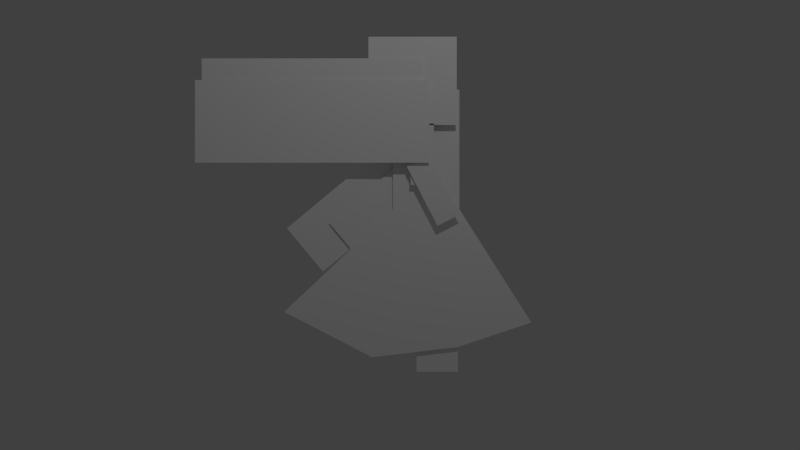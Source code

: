 # Source: Aurora.blend  (saved by Blender 2.73.0; exported with 4.5.12 LTS)
import bpy
from mathutils import Matrix  # noqa: F401  (used for matrix-valued properties, if any)

bpy.ops.wm.read_factory_settings(use_empty=True)
scene = bpy.context.scene
scene.name = 'Scene'

# ---- collections
col_collection_1 = bpy.data.collections.new('Collection 1'); scene.collection.children.link(col_collection_1)

# ---- materials (node trees are filled in below, after node groups)
mat_material = bpy.data.materials.new('Material')
mat_material.alpha_threshold = 0.0
mat_material.use_transparent_shadow = False
mat_material.diffuse_color = (1.0, 1.0, 1.0, 1.0)
mat_material.roughness = 0.5
mat_material.specular_intensity = 0.0
mat_material.line_color = (0.0, 0.0, 0.0, 1.0)

# ---- material node trees

# ---- world
world_world = bpy.data.worlds.new('World'); scene.world = world_world
world_world.color = (0.05088, 0.05088, 0.05088)
world_world.use_sun_shadow = False
world_world.sun_shadow_jitter_overblur = 0.0
world_world.cycles.sampling_method = 'MANUAL'
world_world.cycles.sample_map_resolution = 256

# ---- cameras
cam_camera = bpy.data.cameras.new('Camera')
cam_camera.clip_end = 100.0
cam_camera.lens = 35.0
cam_camera.sensor_width = 32.0
cam_camera.sensor_height = 18.0
cam_camera.ortho_scale = 7.314
cam_camera.dof.focus_distance = 0.0
cam_camera.dof.aperture_fstop = 128.0

# ---- lights
light_lamp = bpy.data.lights.new('Lamp', 'POINT')
light_lamp.transmission_factor = 0.0
light_lamp.cutoff_distance = 30.0
light_lamp.energy = 100.0
light_lamp.shadow_buffer_clip_start = 1.001
light_lamp.shadow_soft_size = 0.1
light_lamp.shadow_maximum_resolution = 0.006
light_lamp.use_absolute_resolution = True
light_lamp.cycles.use_multiple_importance_sampling = False

# ---- meshes
me_plane = bpy.data.meshes.new('Plane')
me_plane.from_pydata([(-0.113, 0.1715, 0.721), (-0.113, 0.418, 0.721), (-0.113, 0.1715, 0.06696), (-0.113, 0.418, 0.06696), (-0.08802, 0.1715, 0.2301), (-0.08802, 0.1715, -0.04012), (-0.08802, 0.6049, 0.2301), (-0.08802, 0.6049, -0.04012), (-0.06621, 0.1092, 2.545), (-0.06621, 0.1092, 1.909), (-0.06621, 0.3489, 2.545), (-0.06621, 0.3489, 1.909), (-0.06202, 0.1715, 0.721), (-0.06202, 0.418, 0.721), (-0.06202, 0.418, 0.06696), (-0.06202, 0.1715, 0.06696), (-0.0473, -1.187, 1.462), (-0.0473, -0.8093, 1.008), (-0.0473, 0.1015, 2.532), (-0.0473, 0.479, 2.077), (-0.04619, 0.06869, 2.099), (-0.04619, 0.2994, 2.218), (-0.04619, 0.3857, 1.487), (-0.04619, 0.6164, 1.606), (-0.03834, 0.1715, 0.2301), (-0.03834, 0.6049, 0.2301), (-0.03834, 0.1715, -0.04012), (-0.03834, 0.6049, -0.04012), (-0.02525, -0.745, 1.523), (-0.02525, 0.1535, 2.269), (-0.02525, -0.4817, 1.206), (-0.02525, 0.4168, 1.951), (1.49e-08, 0.2798, 2.659), (1.49e-08, 0.09337, 1.909), (1.49e-08, 0.08004, 2.159), (1.49e-08, 0.06671, 2.409), (1.49e-08, 0.05338, 2.659), (1.49e-08, -0.2671, 1.479), (1.49e-08, 0.7443, 1.46), (1.49e-08, 0.4422, 1.417), (1.49e-08, 0.114, 1.399), (1.49e-08, 0.5829, 1.439), (1.49e-08, 0.2871, 1.408), (1.49e-08, 0.1067, 1.66), (1.49e-08, -0.7495, 0.353), (1.49e-08, 0.04005, 2.908), (1.49e-08, 0.3147, 1.66), (1.49e-08, 0.1511, 0.1695), (1.49e-08, 0.2711, 2.908), (1.49e-08, 0.9807, 0.3503), (1.49e-08, 0.5022, 2.908), (1.49e-08, 0.5022, 1.66), (1.49e-08, 0.4111, 1.66), (1.49e-08, 0.197, 1.66), (1.49e-08, 0.1556, 2.908), (1.49e-08, 0.3867, 2.908), (1.49e-08, 1.368, 0.4789), (1.49e-08, 0.5953, 0.2217), (1.49e-08, -0.2947, 0.1173), (1.49e-08, -1.211, 0.5888), (1.49e-08, 0.6177, 1.66), (1.49e-08, 0.6177, 2.908), (1.49e-08, -0.07549, 2.908), (1.49e-08, -0.07549, 1.66), (1.49e-08, 0.2886, 2.409), (1.49e-08, 0.2973, 2.159), (1.49e-08, 0.306, 1.909), (1.49e-08, 0.5022, 2.659), (1.49e-08, 0.5022, 2.409), (1.49e-08, 0.5022, 2.159), (1.49e-08, 0.5022, 1.909), (1.49e-08, 0.3915, 2.659), (1.49e-08, 0.3964, 2.409), (1.49e-08, 0.4013, 2.159), (1.49e-08, 0.4062, 1.909), (1.49e-08, 0.1639, 2.659), (1.49e-08, 0.1721, 2.409), (1.49e-08, 0.1804, 2.159), (1.49e-08, 0.1887, 1.909), (1.49e-08, 0.6177, 1.909), (1.49e-08, 0.6177, 2.159), (1.49e-08, 0.6177, 2.409), (1.49e-08, 0.6177, 2.659), (1.49e-08, -0.07549, 1.909), (1.49e-08, -0.07549, 2.159), (1.49e-08, -0.07549, 2.409), (1.49e-08, -0.07549, 2.659), (1.49e-08, -0.03779, 1.439), (0.0676, -0.3284, 3.445), (0.0676, -0.3284, 2.531), (0.0676, 0.5855, 3.445), (0.0676, 0.1092, 2.545), (0.0676, 0.1092, 1.909), (0.0676, 0.5855, 2.531), (0.0676, 0.3489, 2.545), (0.0676, 0.3489, 1.909), (0.08761, 0.06869, 2.099), (0.08761, 0.2994, 2.218), (0.08761, 0.3857, 1.487), (0.08761, 0.6164, 1.606), (0.09173, -0.6761, 3.216), (0.09173, -1.591, 3.216), (0.09173, -2.049, 2.408), (0.09173, -2.049, 3.216), (0.09173, -1.134, 3.216), (0.09173, -0.2185, 3.216), (0.09173, 0.239, 3.216), (0.09173, -1.591, 2.408), (0.09173, -1.134, 2.408), (0.09173, -0.6761, 2.408), (0.09173, -0.2185, 2.408), (0.09173, 0.239, 2.408), (0.1202, -2.112, 2.989), (0.1202, -1.63, 2.989), (0.1202, -0.6647, 2.989), (0.1202, -1.147, 2.989), (0.1202, -0.1821, 2.989), (0.1202, 0.3004, 2.989), (0.1202, -1.147, 2.137), (0.1202, -1.63, 2.137), (0.1202, -2.112, 2.137), (0.1202, -0.6647, 2.137), (0.1202, -0.1821, 2.137), (0.1202, 0.3004, 2.137)], [], [(2, 3, 1, 0), (5, 7, 6, 4), (9, 11, 10, 8), (15, 14, 13, 12), (17, 19, 18, 16), (22, 23, 21, 20), (26, 27, 25, 24), (30, 31, 29, 28), (75, 32, 48, 54), (40, 42, 46, 53), (37, 87, 43, 63), (39, 41, 51, 52), (47, 57, 39, 42), (44, 58, 40, 87), (57, 49, 41, 39), (71, 67, 50, 55), (87, 40, 53, 43), (32, 71, 55, 48), (36, 75, 54, 45), (67, 82, 61, 50), (42, 39, 52, 46), (86, 36, 45, 62), (41, 38, 60, 51), (58, 47, 42, 40), (59, 44, 87, 37), (68, 81, 82, 67), (69, 80, 81, 68), (70, 79, 80, 69), (51, 60, 79, 70), (35, 76, 75, 36), (34, 77, 76, 35), (49, 56, 38, 41), (33, 78, 77, 34), (63, 43, 33, 83), (83, 33, 34, 84), (84, 34, 35, 85), (85, 35, 36, 86), (53, 46, 66, 78), (78, 66, 65, 77), (77, 65, 64, 76), (76, 64, 32, 75), (52, 51, 70, 74), (74, 70, 69, 73), (73, 69, 68, 72), (72, 68, 67, 71), (46, 52, 74, 66), (66, 74, 73, 65), (65, 73, 72, 64), (64, 72, 71, 32), (43, 53, 78, 33), (89, 93, 90, 88), (92, 95, 94, 91), (98, 99, 97, 96), (102, 107, 101, 103), (107, 108, 104, 101), (108, 109, 100, 104), (109, 110, 105, 100), (110, 111, 106, 105), (120, 119, 113, 112), (119, 118, 115, 113), (118, 121, 114, 115), (121, 122, 116, 114), (122, 123, 117, 116)])
_uv = me_plane.uv_layers.new(name='UVMap')
_uv.uv.foreach_set('vector', [0.4347, 0.3012, 0.4819, 0.3012, 0.4819, 0.4266, 0.4347, 0.4266, 0.4374, 0.1874, 0.5107, 0.1874, 0.5107, 0.2331, 0.4374, 0.2331, 0.4612, 0.6375, 0.4985, 0.6375, 0.4985, 0.7366, 0.4612, 0.7366, 0.4347, 0.3012, 0.4819, 0.3012, 0.4819, 0.4266, 0.4347, 0.4266, 0.093, 0.4379, 0.3306, 0.503, 0.3076, 0.5869, 0.07002, 0.5218, 0.5253, 0.5391, 0.5081, 0.5774, 0.4063, 0.5319, 0.4235, 0.4935, 0.4374, 0.1874, 0.5107, 0.1874, 0.5107, 0.2331, 0.4374, 0.2331, 0.1641, 0.2842, 0.3127, 0.3771, 0.2799, 0.4296, 0.1313, 0.3366, 0.8053, 0.9068, 0.8218, 0.9068, 0.8206, 0.9425, 0.8041, 0.9425, 0.7981, 0.7268, 0.8229, 0.7281, 0.8268, 0.764, 0.81, 0.764, 0.7437, 0.7382, 0.7764, 0.7325, 0.7971, 0.764, 0.7711, 0.764, 0.845, 0.7294, 0.8651, 0.7325, 0.8536, 0.764, 0.8406, 0.764, 0.8015, 0.5339, 0.869, 0.542, 0.845, 0.7294, 0.8229, 0.7281, 0.6649, 0.5623, 0.7341, 0.5259, 0.7981, 0.7268, 0.7764, 0.7325, 0.869, 0.542, 0.9275, 0.5619, 0.8651, 0.7325, 0.845, 0.7294, 0.8378, 0.9068, 0.8536, 0.9068, 0.8536, 0.9425, 0.8371, 0.9425, 0.7764, 0.7325, 0.7981, 0.7268, 0.81, 0.764, 0.7971, 0.764, 0.8218, 0.9068, 0.8378, 0.9068, 0.8371, 0.9425, 0.8206, 0.9425, 0.7895, 0.9068, 0.8053, 0.9068, 0.8041, 0.9425, 0.7876, 0.9425, 0.8536, 0.9068, 0.8701, 0.9068, 0.8701, 0.9425, 0.8536, 0.9425, 0.8229, 0.7281, 0.845, 0.7294, 0.8406, 0.764, 0.8268, 0.764, 0.7711, 0.9068, 0.7895, 0.9068, 0.7876, 0.9425, 0.7711, 0.9425, 0.8651, 0.7325, 0.8882, 0.7356, 0.8701, 0.764, 0.8536, 0.764, 0.7341, 0.5259, 0.8015, 0.5339, 0.8229, 0.7281, 0.7981, 0.7268, 0.5957, 0.5987, 0.6649, 0.5623, 0.7764, 0.7325, 0.7437, 0.7382, 0.8536, 0.8711, 0.8701, 0.8711, 0.8701, 0.9068, 0.8536, 0.9068, 0.8536, 0.8354, 0.8701, 0.8354, 0.8701, 0.8711, 0.8536, 0.8711, 0.8536, 0.7997, 0.8701, 0.7997, 0.8701, 0.8354, 0.8536, 0.8354, 0.8536, 0.764, 0.8701, 0.764, 0.8701, 0.7997, 0.8536, 0.7997, 0.7914, 0.8711, 0.8064, 0.8711, 0.8053, 0.9068, 0.7895, 0.9068, 0.7933, 0.8354, 0.8076, 0.8354, 0.8064, 0.8711, 0.7914, 0.8711, 0.9275, 0.5619, 0.9859, 0.5817, 0.8882, 0.7356, 0.8651, 0.7325, 0.7952, 0.7997, 0.8088, 0.7997, 0.8076, 0.8354, 0.7933, 0.8354, 0.7711, 0.764, 0.7971, 0.764, 0.7952, 0.7997, 0.7711, 0.7997, 0.7711, 0.7997, 0.7952, 0.7997, 0.7933, 0.8354, 0.7711, 0.8354, 0.7711, 0.8354, 0.7933, 0.8354, 0.7914, 0.8711, 0.7711, 0.8711, 0.7711, 0.8711, 0.7914, 0.8711, 0.7895, 0.9068, 0.7711, 0.9068, 0.81, 0.764, 0.8268, 0.764, 0.8256, 0.7997, 0.8088, 0.7997, 0.8088, 0.7997, 0.8256, 0.7997, 0.8243, 0.8354, 0.8076, 0.8354, 0.8076, 0.8354, 0.8243, 0.8354, 0.8231, 0.8711, 0.8064, 0.8711, 0.8064, 0.8711, 0.8231, 0.8711, 0.8218, 0.9068, 0.8053, 0.9068, 0.8406, 0.764, 0.8536, 0.764, 0.8536, 0.7997, 0.8399, 0.7997, 0.8399, 0.7997, 0.8536, 0.7997, 0.8536, 0.8354, 0.8392, 0.8354, 0.8392, 0.8354, 0.8536, 0.8354, 0.8536, 0.8711, 0.8385, 0.8711, 0.8385, 0.8711, 0.8536, 0.8711, 0.8536, 0.9068, 0.8378, 0.9068, 0.8268, 0.764, 0.8406, 0.764, 0.8399, 0.7997, 0.8256, 0.7997, 0.8256, 0.7997, 0.8399, 0.7997, 0.8392, 0.8354, 0.8243, 0.8354, 0.8243, 0.8354, 0.8392, 0.8354, 0.8385, 0.8711, 0.8231, 0.8711, 0.8231, 0.8711, 0.8385, 0.8711, 0.8378, 0.9068, 0.8218, 0.9068, 0.7971, 0.764, 0.81, 0.764, 0.8088, 0.7997, 0.7952, 0.7997, 0.4036, 0.82, 0.5459, 0.82, 0.5459, 0.9623, 0.4036, 0.9623, 0.4612, 0.6375, 0.4985, 0.6375, 0.4985, 0.7366, 0.4612, 0.7366, 0.5253, 0.5391, 0.5081, 0.5774, 0.4063, 0.5319, 0.4235, 0.4935, 0.04022, 0.826, 0.1073, 0.8247, 0.1073, 0.9463, 0.04022, 0.9476, 0.1073, 0.8247, 0.1743, 0.8234, 0.1743, 0.945, 0.1073, 0.9463, 0.1743, 0.8234, 0.2414, 0.8221, 0.2414, 0.9437, 0.1743, 0.945, 0.2414, 0.8221, 0.3084, 0.8208, 0.3084, 0.9424, 0.2414, 0.9437, 0.3084, 0.8208, 0.3755, 0.8195, 0.3755, 0.9412, 0.3084, 0.9424, 0.01878, 0.6632, 0.08969, 0.6618, 0.08969, 0.7905, 0.01878, 0.7918, 0.08969, 0.6618, 0.1606, 0.6605, 0.1606, 0.7891, 0.08969, 0.7905, 0.1606, 0.6605, 0.2315, 0.6591, 0.2315, 0.7877, 0.1606, 0.7891, 0.2315, 0.6591, 0.3024, 0.6577, 0.3024, 0.7864, 0.2315, 0.7877, 0.3024, 0.6577, 0.3733, 0.6564, 0.3733, 0.785, 0.3024, 0.7864])
me_plane.materials.append(mat_material)
me_plane.use_remesh_preserve_volume = False
me_plane.use_remesh_preserve_attributes = False
me_plane.use_mirror_vertex_groups = False
me_plane.use_paint_bone_selection = False
me_plane.use_paint_mask = True
me_plane.update()
arm_armature = bpy.data.armatures.new('Armature')  # bones are not reproduced

# ---- objects
ob_armature = bpy.data.objects.new('Armature', arm_armature)
ob_plane = bpy.data.objects.new('Plane', me_plane)
ob_lamp = bpy.data.objects.new('Lamp', light_lamp)
ob_camera = bpy.data.objects.new('Camera', cam_camera)

# ---- transforms, parenting, visibility, modifiers, constraints
ob_armature.location = (0.0, 0.0, 0.0)
ob_armature.show_in_front = True
ob_armature.lineart.crease_threshold = 0.0
ob_plane.parent = ob_armature
ob_plane.location = (0.0, 0.0, 0.0)
ob_plane.lineart.crease_threshold = 0.0
_vg = ob_plane.vertex_groups.new(name='Body')
for _i, _w in zip([2, 3, 4, 5, 6, 7, 14, 15, 16, 17, 24, 25, 26, 27, 28, 30, 32, 33, 34, 35, 36, 37, 38, 39, 40, 41, 42, 43, 44, 45, 46, 47, 48, 49, 50, 51, 52, 53, 54, 55, 56, 57, 58, 59, 60, 61, 62, 63, 64, 65, 66, 67, 68, 69, 70, 71, 72, 73, 74, 75, 76, 77, 78, 79, 80, 81, 82, 83, 84, 85, 86, 87, 98, 99], [0.0, 0.0, 0.0, 0.0, 0.0, 0.0, 0.0, 0.0, 0.0, 0.0, 0.0, 0.0, 0.0, 0.0, 0.0, 0.4226, 1.0, 1.0, 1.0, 1.0, 1.0, 0.4227, 0.1462, 0.2445, 0.4142, 0.4082, 0.4227, 1.0, 3.104e-08, 1.0, 1.0, 4.393e-16, 1.0, 0.04146, 1.0, 1.0, 1.0, 1.0, 1.0, 1.0, 0.0, 7.532e-06, 0.0, 0.0, 1.0, 1.0, 1.0, 1.0, 1.0, 1.0, 1.0, 1.0, 1.0, 1.0, 1.0, 1.0, 1.0, 1.0, 1.0, 1.0, 1.0, 1.0, 1.0, 1.0, 1.0, 1.0, 1.0, 1.0, 1.0, 1.0, 1.0, 0.4223, 0.0, 0.0]): _vg.add([_i], _w, 'REPLACE')
_vg = ob_plane.vertex_groups.new(name='Dress.001')
for _i, _w in zip([40, 42, 44, 47, 58, 87], [0.0001932, 0.0, 0.2868, 0.5497, 1.0, 0.0]): _vg.add([_i], _w, 'REPLACE')
_vg = ob_plane.vertex_groups.new(name='Dress.002')
for _i, _w in zip([38, 41, 49, 56], [9.888e-05, 0.004577, 0.795, 1.0]): _vg.add([_i], _w, 'REPLACE')
_vg = ob_plane.vertex_groups.new(name='Dress.003')
for _i, _w in zip([39, 41, 42, 47, 49, 56, 57], [0.0003079, 0.0004924, 0.0, 0.4503, 0.08553, 0.0, 1.0]): _vg.add([_i], _w, 'REPLACE')
_vg = ob_plane.vertex_groups.new(name='Dress')
for _i, _w in zip([37, 44, 59, 87], [0.0, 0.7132, 1.0, 0.0]): _vg.add([_i], _w, 'REPLACE')
_vg = ob_plane.vertex_groups.new(name='Foot.L')
_vg.add([4, 5, 6, 7], 1.0, 'REPLACE')
_vg = ob_plane.vertex_groups.new(name='Foot.R')
_vg.add([24, 25, 26, 27], 1.0, 'REPLACE')
_vg = ob_plane.vertex_groups.new(name='Hair 1.001')
for _i, _w in zip([114, 115, 118, 121], [0.9977, 1.0, 1.0, 1.0]): _vg.add([_i], _w, 'REPLACE')
_vg = ob_plane.vertex_groups.new(name='Hair 1.002')
_vg.add([112, 113, 119, 120], 1.0, 'REPLACE')
_vg = ob_plane.vertex_groups.new(name='Hair 1')
for _i, _w in zip([114, 116, 117, 121, 122, 123], [0.002329, 1.0, 1.0, 1.192e-07, 1.0, 1.0]): _vg.add([_i], _w, 'REPLACE')
_vg = ob_plane.vertex_groups.new(name='Hair 2.001')
_vg.add([100, 104, 108, 109], 1.0, 'REPLACE')
_vg = ob_plane.vertex_groups.new(name='Hair 2.002')
_vg.add([101, 102, 103, 107], 1.0, 'REPLACE')
_vg = ob_plane.vertex_groups.new(name='Hair 2')
_vg.add([105, 106, 110, 111], 1.0, 'REPLACE')
_vg = ob_plane.vertex_groups.new(name='Head')
_vg.add([88, 89, 90, 93], 1.0, 'REPLACE')
_vg = ob_plane.vertex_groups.new(name='Hip')
for _i, _w in zip([2, 3, 5, 7, 9, 11, 14, 15, 26, 27, 29, 30, 31, 33, 37, 38, 39, 40, 41, 42, 43, 44, 46, 47, 49, 51, 52, 53, 56, 57, 58, 59, 60, 66, 70, 74, 78, 79, 87, 95], [0.0, 0.0, 0.0, 0.0, 0.4926, 1.586e-12, 0.0, 0.0, 0.0, 0.0, 0.0, 0.0, 0.007809, 0.0, 0.5773, 0.8537, 0.7552, 0.5856, 0.5862, 0.5773, 0.0, 0.0, 0.0, 0.0, 0.0, 0.0, 0.0, 0.0, 0.0, 0.0, 0.0, 0.0, 0.0, 0.0, 0.0, 0.0, 0.0, 0.0, 0.5777, 0.0]): _vg.add([_i], _w, 'REPLACE')
_vg = ob_plane.vertex_groups.new(name='Lower Arm.L')
_vg.add([20, 21, 22, 23], 1.0, 'REPLACE')
_vg = ob_plane.vertex_groups.new(name='Lower Arm.R')
_vg.add([96, 97, 98, 99], 1.0, 'REPLACE')
_vg = ob_plane.vertex_groups.new(name='Lower Leg.L')
for _i, _w in zip([0, 1, 2, 3, 41, 49, 56], [1.0, 1.0, 1.0, 1.0, 0.0004492, 0.07803, 0.0]): _vg.add([_i], _w, 'REPLACE')
_vg = ob_plane.vertex_groups.new(name='Lower Leg.R')
_vg.add([12, 13, 14, 15], 1.0, 'REPLACE')
_vg = ob_plane.vertex_groups.new(name='Upper Arm.L')
for _i, _w in zip([8, 9, 10, 11], [1.0, 0.5074, 1.0, 1.0]): _vg.add([_i], _w, 'REPLACE')
_vg = ob_plane.vertex_groups.new(name='Upper Arm.R')
_vg.add([91, 92, 94, 95], 1.0, 'REPLACE')
_vg = ob_plane.vertex_groups.new(name='Upper Leg.L')
_vg = ob_plane.vertex_groups.new(name='Upper Leg.R')
_vg = ob_plane.vertex_groups.new(name='Wing 1')
for _i, _w in zip([28, 29, 30, 31], [1.0, 1.0, 0.5774, 0.9922]): _vg.add([_i], _w, 'REPLACE')
_vg = ob_plane.vertex_groups.new(name='Wing 2')
_vg.add([16, 17, 18, 19], 1.0, 'REPLACE')
_m = ob_plane.modifiers.new('Armature', 'ARMATURE')
_m.object = ob_armature
ob_lamp.location = (4.076, 1.005, 5.904)
ob_lamp.rotation_euler = (0.6503, 0.05522, 1.866)
ob_lamp.lock_rotations_4d = False
ob_lamp.empty_display_type = 'ARROWS'
ob_lamp.color = (0.0, 0.0, 0.0, 0.0)
ob_lamp.lineart.crease_threshold = 0.0
ob_camera.location = (9.124, -9.537e-07, 1.494)
ob_camera.rotation_euler = (1.571, -0.0, 1.571)
ob_camera.lock_rotations_4d = False
ob_camera.empty_display_type = 'ARROWS'
ob_camera.color = (0.0, 0.0, 0.0, 0.0)
ob_camera.display_type = 'WIRE'
ob_camera.lineart.crease_threshold = 0.0

# ---- collection membership
col_collection_1.objects.link(ob_armature)
col_collection_1.objects.link(ob_plane)
col_collection_1.objects.link(ob_lamp)
col_collection_1.objects.link(ob_camera)

# ---- scene / render settings (as saved in the file)
scene.camera = ob_camera
scene.frame_start = 1; scene.frame_end = 80; scene.frame_set(1)
scene.render.engine = 'BLENDER_EEVEE_NEXT'
scene.render.resolution_percentage = 50
scene.render.fps = 60
scene.render.dither_intensity = 0.0
scene.cycles.use_denoising = False
scene.cycles.samples = 10
scene.cycles.sampling_pattern = 'TABULATED_SOBOL'
scene.cycles.light_sampling_threshold = 0.0
scene.cycles.use_adaptive_sampling = False
scene.cycles.use_light_tree = False
scene.cycles.blur_glossy = 0.0
scene.cycles.pixel_filter_type = 'GAUSSIAN'
scene.cycles.sample_clamp_indirect = 0.0
scene.view_settings.view_transform = 'Standard'
bpy.context.view_layer.update()
